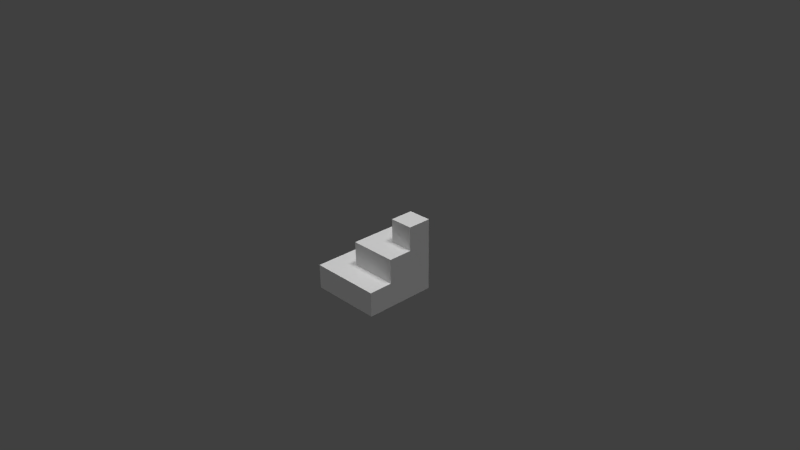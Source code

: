 # Source: stairs_corner.blend  (saved by Blender 2.72.0; exported with 4.5.12 LTS)
import bpy
from mathutils import Matrix  # noqa: F401  (used for matrix-valued properties, if any)

bpy.ops.wm.read_factory_settings(use_empty=True)
scene = bpy.context.scene
scene.name = 'Scene'

# ---- collections
col_collection_1 = bpy.data.collections.new('Collection 1'); scene.collection.children.link(col_collection_1)

# ---- materials (node trees are filled in below, after node groups)
mat_material = bpy.data.materials.new('Material')
mat_material.alpha_threshold = 0.0
mat_material.use_transparent_shadow = False
mat_material.roughness = 0.5
mat_material.specular_intensity = 0.0

# ---- material node trees

# ---- world
world_world = bpy.data.worlds.new('World'); scene.world = world_world
world_world.color = (0.05088, 0.05088, 0.05088)
world_world.use_sun_shadow = False
world_world.sun_shadow_jitter_overblur = 0.0
world_world.cycles.sampling_method = 'MANUAL'
world_world.cycles.sample_map_resolution = 256

# ---- cameras
cam_camera = bpy.data.cameras.new('Camera')
cam_camera.clip_end = 100.0
cam_camera.lens = 35.0
cam_camera.sensor_width = 32.0
cam_camera.sensor_height = 18.0
cam_camera.ortho_scale = 7.314
cam_camera.dof.focus_distance = 0.0
cam_camera.dof.aperture_fstop = 128.0

# ---- lights
light_point = bpy.data.lights.new('Point', 'POINT')
light_point.transmission_factor = 0.0
light_point.energy = 100.0
light_point.shadow_buffer_clip_start = 0.5
light_point.shadow_soft_size = 0.1
light_point.shadow_maximum_resolution = 0.006
light_point.use_absolute_resolution = True
light_point.cycles.use_multiple_importance_sampling = False
light_lamp_001 = bpy.data.lights.new('Lamp.001', 'SUN')
light_lamp_001.transmission_factor = 0.0
light_lamp_001.cutoff_distance = 30.0
light_lamp_001.angle = 0.1993
light_lamp_001.energy = 1.0
light_lamp_001.shadow_buffer_clip_start = 1.001
light_lamp_001.shadow_soft_size = 0.1
light_lamp_001.shadow_cascade_max_distance = 1000.0
light_lamp_001.cycles.use_multiple_importance_sampling = False
light_lamp = bpy.data.lights.new('Lamp', 'SUN')
light_lamp.transmission_factor = 0.0
light_lamp.cutoff_distance = 30.0
light_lamp.angle = 0.1993
light_lamp.energy = 1.0
light_lamp.shadow_buffer_clip_start = 1.001
light_lamp.shadow_soft_size = 0.1
light_lamp.shadow_cascade_max_distance = 1000.0
light_lamp.cycles.use_multiple_importance_sampling = False

# ---- meshes
me_cube_001 = bpy.data.meshes.new('Cube.001')
me_cube_001.from_pydata([(-0.5, -0.5, -0.5), (-0.5, 0.5, -0.5), (0.5, 0.5, -0.5), (0.5, -0.5, -0.5), (-0.5, -0.5, -0.1641), (-0.5, 0.5, -0.1641), (0.5, 0.5, -0.1641), (0.5, -0.5, -0.1641), (-0.1641, -0.1641, -0.1641), (-0.1641, 0.5, -0.1641), (0.5, 0.5, -0.1641), (0.5, -0.1641, -0.1641), (-0.1641, -0.1641, 0.1719), (-0.1641, 0.5, 0.1719), (0.5, 0.5, 0.1719), (0.5, -0.1641, 0.1719), (0.1719, 0.1719, 0.1719), (0.1719, 0.5, 0.1719), (0.5, 0.5, 0.1719), (0.5, 0.1719, 0.1719), (0.1719, 0.1719, 0.5), (0.1719, 0.5, 0.5), (0.5, 0.5, 0.5), (0.5, 0.1719, 0.5)], [], [(4, 5, 1, 0), (5, 6, 2, 1), (6, 7, 3, 2), (7, 4, 0, 3), (0, 1, 2, 3), (7, 6, 5, 4), (12, 13, 9, 8), (13, 14, 10, 9), (14, 15, 11, 10), (15, 12, 8, 11), (8, 9, 10, 11), (15, 14, 13, 12), (20, 21, 17, 16), (21, 22, 18, 17), (22, 23, 19, 18), (23, 20, 16, 19), (16, 17, 18, 19), (23, 22, 21, 20)])
_uv = me_cube_001.uv_layers.new(name='UVMap')
_uv.uv.foreach_set('vector', [1.0, 0.3359, 0.0, 0.3359, 0.0, 0.0, 1.0, 0.0, 1.0, 0.3359, 0.0, 0.3359, 0.0, 0.0, 1.0, 0.0, 1.0, 0.3359, 0.0, 0.3359, 0.0, 0.0, 1.0, 0.0, 1.0, 0.3359, 0.0, 0.3359, 0.0, 0.0, 1.0, 0.0, 0.0, 1.0, 0.0, 0.0, 1.0, 0.0, 1.0, 1.0, 1.0, 0.0, 1.0, 1.0, 0.0, 1.0, 0.0, 0.0, 0.6641, 0.6719, 0.0, 0.6719, 0.0, 0.3359, 0.6641, 0.3359, 0.6641, 0.6719, 0.0, 0.6719, 0.0, 0.3359, 0.6641, 0.3359, 1.0, 0.6719, 0.3359, 0.6719, 0.3359, 0.3359, 1.0, 0.3359, 1.0, 0.6719, 0.3359, 0.6719, 0.3359, 0.3359, 1.0, 0.3359, 0.0, 0.0, 0.0, 0.0, 0.0, 0.0, 0.0, 0.0, 1.0, 0.3359, 1.0, 1.0, 0.3359, 1.0, 0.3359, 0.3359, 0.3281, 1.0, 0.0, 1.0, 0.0, 0.6719, 0.3281, 0.6719, 0.3281, 1.0, 0.0, 1.0, 0.0, 0.6719, 0.3281, 0.6719, 1.0, 1.0, 0.6719, 1.0, 0.6719, 0.6719, 1.0, 0.6719, 1.0, 1.0, 0.6719, 1.0, 0.6719, 0.6719, 1.0, 0.6719, 0.0, 0.0, 0.0, 0.0, 0.0, 0.0, 0.0, 0.0, 1.0, 0.6719, 1.0, 1.0, 0.6719, 1.0, 0.6719, 0.6719])
me_cube_001.materials.append(mat_material)
me_cube_001.use_remesh_preserve_volume = False
me_cube_001.use_remesh_preserve_attributes = False
me_cube_001.use_mirror_vertex_groups = False
me_cube_001.update()

# ---- objects
ob_point = bpy.data.objects.new('Point', light_point)
ob_lamp_001 = bpy.data.objects.new('Lamp.001', light_lamp_001)
ob_cube = bpy.data.objects.new('Cube', me_cube_001)
ob_lamp = bpy.data.objects.new('Lamp', light_lamp)
ob_camera = bpy.data.objects.new('Camera', cam_camera)

# ---- transforms, parenting, visibility, modifiers, constraints
ob_point.location = (0.2552, 1.968, -0.9699)
ob_point.lineart.crease_threshold = 0.0
ob_lamp_001.location = (0.7126, 0.02134, -1.338)
ob_lamp_001.rotation_euler = (-0.1558, 0.2291, 6.011)
ob_lamp_001.lock_rotations_4d = False
ob_lamp_001.empty_display_type = 'ARROWS'
ob_lamp_001.color = (0.0, 0.0, 0.0, 0.0)
ob_lamp_001.lineart.crease_threshold = 0.0
ob_cube.location = (0.0, 0.0, 0.0)
ob_cube.lineart.crease_threshold = 0.0
ob_lamp.location = (-1.209, -1.06, -1.05)
ob_lamp.rotation_euler = (-0.1558, 0.2291, 3.258)
ob_lamp.lock_rotations_4d = False
ob_lamp.empty_display_type = 'ARROWS'
ob_lamp.color = (0.0, 0.0, 0.0, 0.0)
ob_lamp.lineart.crease_threshold = 0.0
ob_camera.location = (7.481, -6.508, 5.344)
ob_camera.rotation_euler = (1.109, 0.01082, 0.8149)
ob_camera.lock_rotations_4d = False
ob_camera.empty_display_type = 'ARROWS'
ob_camera.color = (0.0, 0.0, 0.0, 0.0)
ob_camera.display_type = 'WIRE'
ob_camera.lineart.crease_threshold = 0.0

# ---- collection membership
col_collection_1.objects.link(ob_point)
col_collection_1.objects.link(ob_lamp_001)
col_collection_1.objects.link(ob_cube)
col_collection_1.objects.link(ob_lamp)
col_collection_1.objects.link(ob_camera)

# ---- scene / render settings (as saved in the file)
scene.camera = ob_camera
scene.frame_start = 1; scene.frame_end = 250; scene.frame_set(1)
scene.render.engine = 'BLENDER_EEVEE_NEXT'
scene.render.resolution_percentage = 50
scene.render.dither_intensity = 0.0
scene.cycles.use_denoising = False
scene.cycles.samples = 10
scene.cycles.sampling_pattern = 'TABULATED_SOBOL'
scene.cycles.light_sampling_threshold = 0.0
scene.cycles.use_adaptive_sampling = False
scene.cycles.use_light_tree = False
scene.cycles.blur_glossy = 0.0
scene.cycles.pixel_filter_type = 'GAUSSIAN'
scene.cycles.sample_clamp_indirect = 0.0
scene.view_settings.view_transform = 'Standard'
bpy.context.view_layer.update()
